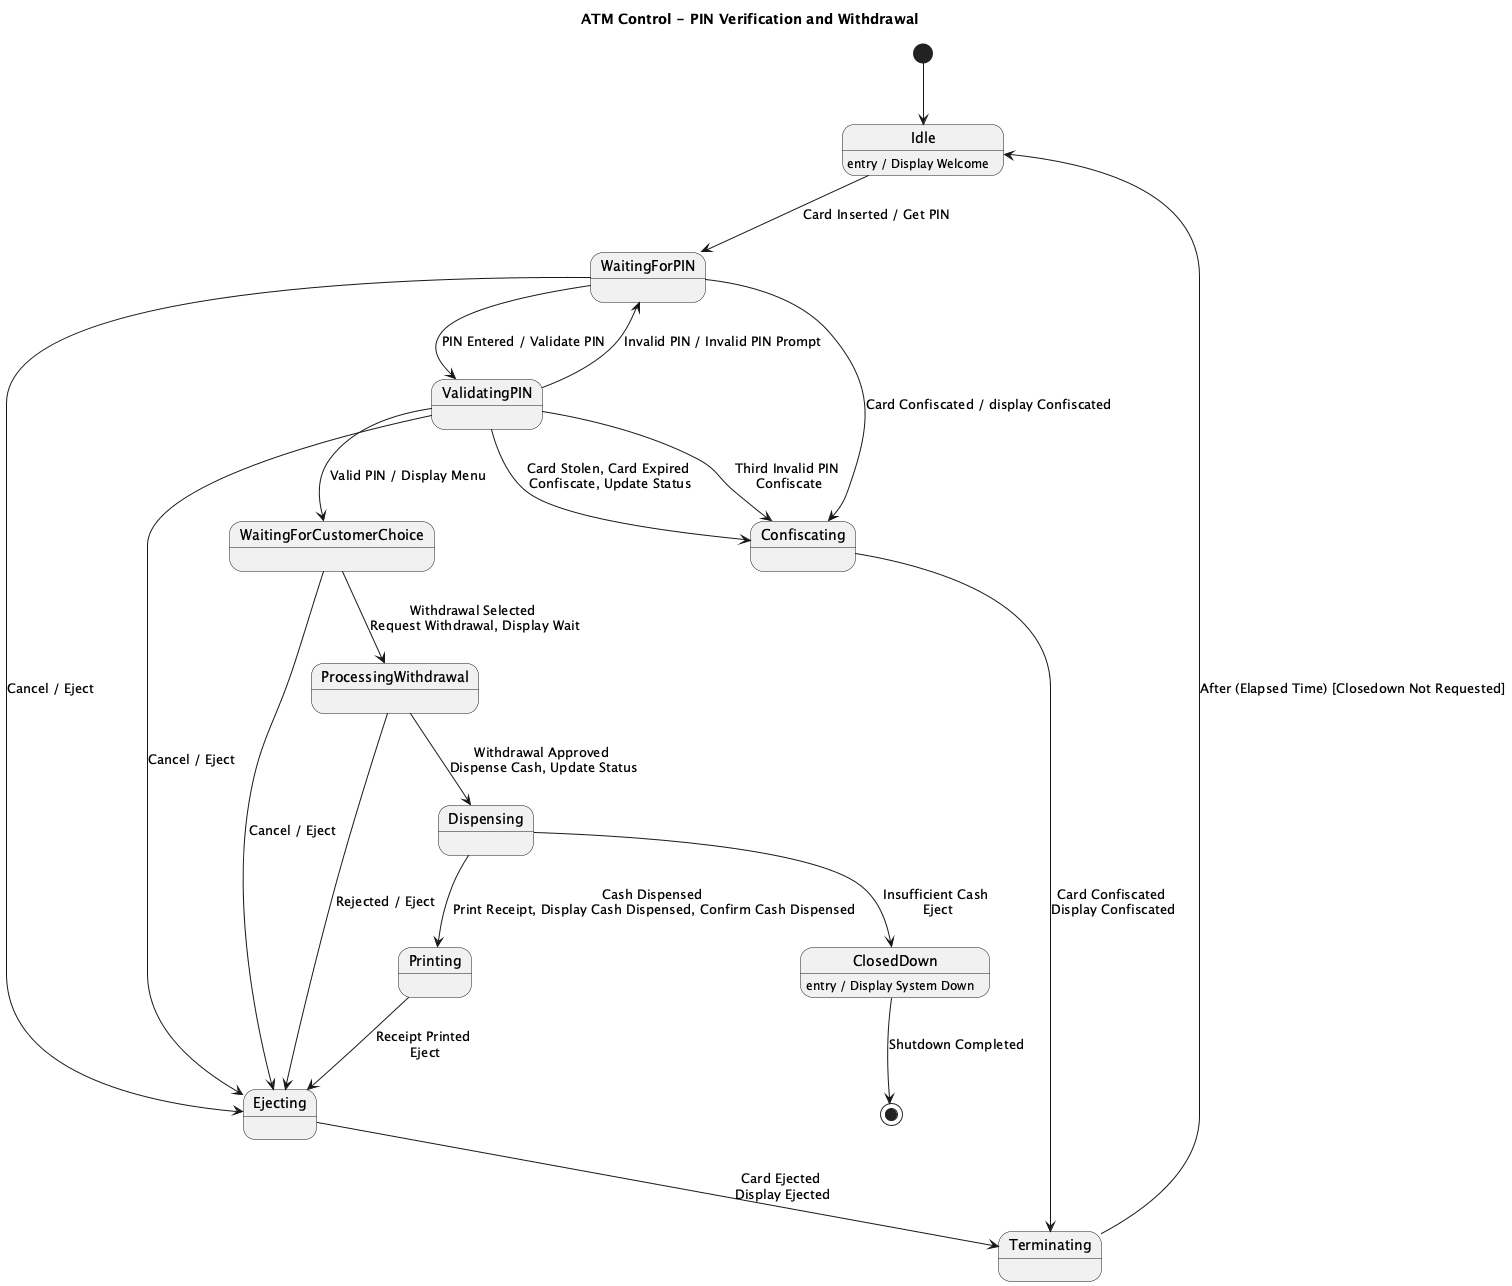

The diagram above was rendered by PlantUML. Its source (embedded in the PNG):
@startuml
title ATM Control - PIN Verification and Withdrawal

[*] --> Idle

state Idle
state WaitingForPIN
state ValidatingPIN
state WaitingForCustomerChoice
state ProcessingWithdrawal
state Dispensing
state Printing
state Ejecting
state Confiscating
state Terminating
state ClosedDown

Idle : entry / Display Welcome
ClosedDown : entry / Display System Down

Idle --> WaitingForPIN : Card Inserted / Get PIN

WaitingForPIN --> ValidatingPIN : PIN Entered / Validate PIN
WaitingForPIN --> Confiscating : Card Confiscated / display Confiscated
ValidatingPIN --> WaitingForPIN : Invalid PIN / Invalid PIN Prompt

ValidatingPIN --> Confiscating : Card Stolen, Card Expired \nConfiscate, Update Status
ValidatingPIN --> Confiscating : Third Invalid PIN \nConfiscate

ValidatingPIN --> WaitingForCustomerChoice : Valid PIN / Display Menu

WaitingForPIN --> Ejecting : Cancel / Eject
WaitingForCustomerChoice --> Ejecting : Cancel / Eject
ValidatingPIN --> Ejecting : Cancel / Eject

WaitingForCustomerChoice --> ProcessingWithdrawal : Withdrawal Selected \nRequest Withdrawal, Display Wait

ProcessingWithdrawal --> Dispensing : Withdrawal Approved \nDispense Cash, Update Status
ProcessingWithdrawal --> Ejecting : Rejected / Eject

Dispensing --> Printing : Cash Dispensed \nPrint Receipt, Display Cash Dispensed, Confirm Cash Dispensed
Dispensing --> ClosedDown : Insufficient Cash \nEject

Printing --> Ejecting : Receipt Printed \nEject

Ejecting --> Terminating : Card Ejected \nDisplay Ejected
Confiscating --> Terminating : Card Confiscated \nDisplay Confiscated

Terminating --> Idle : After (Elapsed Time) [Closedown Not Requested]

ClosedDown --> [*] : Shutdown Completed

@enduml